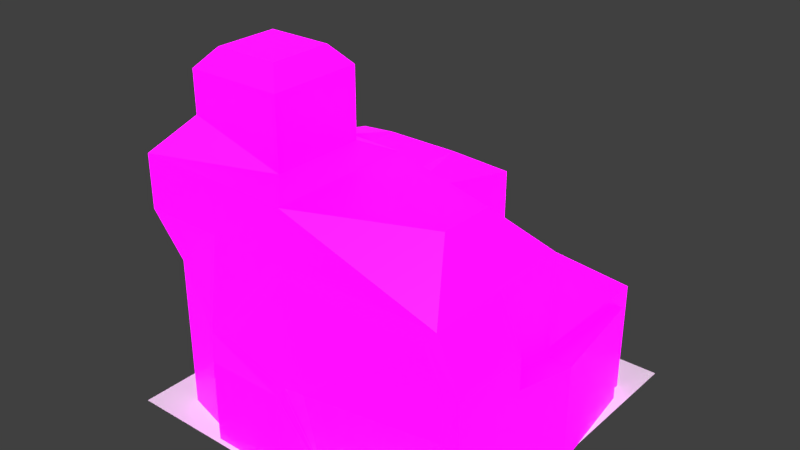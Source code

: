 # Source: Logistics_Hub.blend  (saved by Blender 2.80.75; exported with 4.5.12 LTS)
import bpy
from mathutils import Matrix  # noqa: F401  (used for matrix-valued properties, if any)

bpy.ops.wm.read_factory_settings(use_empty=True)
scene = bpy.context.scene
scene.name = 'Scene'

# ---- collections
col_collection_1 = bpy.data.collections.new('Collection 1'); scene.collection.children.link(col_collection_1)

# ---- images (referenced by path relative to the original .blend; pixels are not part of the script)
import os
ASSET_DIR = os.environ.get("B2B_ASSET_DIR", "")  # directory of the original .blend (textures are referenced by path, not embedded)
HERE = os.path.dirname(os.path.abspath(__file__))  # packed textures are extracted next to this script under _unpacked/

def load_image(name, relpath, width, height, colorspace="sRGB"):
    """Load a texture the original file referenced (path relative to the .blend, or extracted next to this script)."""
    p = next((c for c in (os.path.join(HERE, relpath), os.path.join(ASSET_DIR, relpath)) if relpath and os.path.exists(c)), "")
    if p:
        img = bpy.data.images.load(p, check_existing=True)
        img.name = name
    else:  # same state as the original file: an image datablock whose file is absent (Cycles renders it pink)
        img = bpy.data.images.new(name, width, height)
        img.source = "FILE"
        img.filepath = "//" + (relpath or name)
    img.colorspace_settings.name = colorspace
    return img
img_player_tech_building_pallet_psd = load_image('Player Tech Building Pallet.psd', 'Player Tech Building Pallet.psd', 1024, 1024, 'sRGB')
img_emission_pallet_psd = load_image('Emission Pallet.psd', 'Emission Pallet.psd', 1024, 1024, 'sRGB')

# ---- materials (node trees are filled in below, after node groups)
mat_material = bpy.data.materials.new('Material')
mat_material.use_transparent_shadow = False

# ---- material node trees
mat_material.use_nodes = True; mat_material.node_tree.nodes.clear()
_N = mat_material.node_tree.nodes; _L = mat_material.node_tree.links
n0 = _N.new('ShaderNodeOutputMaterial'); n0.name = 'Material Output'; n0.location = (300, 300)
n1 = _N.new('ShaderNodeBsdfPrincipled'); n1.name = 'Principled BSDF'; n1.location = (10, 300)
n1.distribution = 'GGX'
n1.subsurface_method = 'BURLEY'
n1.inputs[3].default_value = 1.45
n1.inputs[28].default_value = 1.0
n2 = _N.new('ShaderNodeTexImage'); n2.name = 'Image Texture'; n2.location = (-280, 280)
n2.image = img_player_tech_building_pallet_psd
n2.interpolation = 'Closest'
n3 = _N.new('ShaderNodeTexImage'); n3.name = 'Image Texture.001'; n3.location = (-280, -60)
n3.image = img_emission_pallet_psd
n3.interpolation = 'Closest'
_L.new(n1.outputs[0], n0.inputs[0])
_L.new(n2.outputs[0], n1.inputs[0])
_L.new(n3.outputs[0], n1.inputs[27])
n0.is_active_output = True

# ---- world
world_world = bpy.data.worlds.new('World'); scene.world = world_world
world_world.color = (0.05088, 0.05088, 0.05088)
world_world.use_sun_shadow = False
world_world.sun_shadow_jitter_overblur = 0.0
world_world.cycles.sampling_method = 'MANUAL'

# ---- meshes
me_plane = bpy.data.meshes.new('Plane')
me_plane.from_pydata([(-1.297, -1.344, 0.0), (-1.75, 1.46, 0.0), (1.46, 1.234, 0.0), (-1.75, 0.0, 0.0), (0.3186, -1.46, 0.0), (-1.46, -0.73, 1.92), (0.0, 1.46, 0.0), (0.0, 0.0, 1.949), (-1.816, 0.2093, 1.689), (-1.46, -1.46, 1.891), (0.04304, -1.479, 1.793), (1.396, -1.478, 1.793), (0.0, 1.46, 1.63), (-1.088, 1.46, 1.43), (1.46, 0.0, 1.891), (1.46, 0.0, 1.043), (1.46, 1.234, 1.043), (0.0, 1.46, 1.043), (-1.177, -0.2944, 2.69), (-1.177, -1.166, 2.69), (-0.2833, -1.166, 2.436), (1.152, -0.9866, 2.356), (1.152, -0.4734, 2.356), (-0.2833, -0.2944, 2.436), (1.46, -0.73, 1.891), (1.46, 0.0, 0.9453), (1.46, -0.73, 1.121), (1.669, -0.73, 0.0), (1.669, 0.0, 0.0), (1.571, -1.479, 0.9959), (1.57, -1.471, 1.392), (1.669, -1.46, 0.0), (1.669, -0.73, 1.413), (1.669, 0.0, 0.9453), (1.669, -0.73, 1.121), (-1.46, -0.1087, 2.381), (-1.46, -1.46, 2.381), (0.0, -1.46, 2.356), (0.0, -0.1087, 2.356), (-1.179, -0.2944, 3.072), (-1.179, -1.166, 3.072), (-0.2852, -1.166, 3.072), (-0.2852, -0.2944, 3.072), (-1.029, -0.4408, 3.241), (-1.029, -1.019, 3.241), (-0.4353, -1.019, 3.241), (-0.4353, -0.4408, 3.241), (-0.8638, -1.46, 0.0), (0.3186, -1.609, 0.9453), (-0.73, -1.46, 1.891), (-0.6738, -1.481, 1.009), (-0.73, -1.585, 0.0), (0.0, -1.585, 0.0), (-0.6457, -1.585, 0.6885), (-0.08427, -1.585, 0.6885), (1.46, 0.73, 1.043), (0.0, 0.73, 1.043), (0.73, 0.0, 1.043), (0.73, 0.73, 1.043), (0.5736, 0.0, 1.431), (0.0, 0.0, 1.431), (0.0, 0.5158, 1.431), (0.5736, 0.5158, 1.431), (-0.3978, 0.3978, 1.854), (-1.112, 0.3978, 1.856), (-0.3978, 1.062, 1.854), (-1.08, 1.062, 1.851), (1.46, 1.044, 0.0), (1.46, 1.044, 0.9453), (1.533, 1.044, 0.0), (1.533, 1.044, 0.9453), (-0.3722, 1.46, 0.2004), (-1.088, 1.46, 0.2004), (-1.816, 1.251, 1.462), (-0.3722, 1.46, 1.43), (-0.431, 1.45, 0.2722), (-1.029, 1.45, 0.2722), (-0.431, 1.45, 1.358), (-1.029, 1.45, 1.358), (-0.3903, 1.45, 0.2315), (-1.07, 1.45, 0.2315), (-0.3903, 1.45, 1.399), (-1.07, 1.45, 1.399), (-0.4802, 1.514, 0.3616), (-0.9797, 1.514, 0.3616), (-0.4802, 1.514, 1.269), (-0.9797, 1.514, 1.269), (-1.816, 0.2093, 0.9743), (-1.297, -1.344, 0.9453), (-1.46, -1.095, 0.0), (-1.816, 0.2093, 0.4871), (-1.46, -1.095, 1.905), (-1.816, 0.2093, 1.461), (-1.46, -0.365, 1.934), (-1.46, -0.365, 0.0), (-1.297, -1.344, 1.418), (-1.297, -1.344, 0.4726), (-1.46, -0.365, 0.967), (-1.46, -1.095, 0.9525), (-1.46, -0.73, 1.44), (-1.46, -1.095, 1.429), (-1.46, -1.095, 0.4763), (-1.46, -0.365, 0.4835), (-1.46, -0.365, 1.451), (-1.377, -0.4315, 0.0), (-1.377, -0.73, 0.0), (-1.377, -1.028, 0.9101), (-1.377, -0.73, 0.916), (-1.377, -0.73, 0.5236), (-1.377, -0.73, 1.308), (-1.377, -1.028, 0.0), (-1.377, -0.4315, 0.922), (-1.377, -1.028, 1.3), (-1.377, -1.028, 0.5206), (-1.377, -0.4315, 0.5266), (-1.377, -0.4315, 1.317), (-0.6457, -1.585, 0.0), (-0.08427, -1.585, 0.0), (-0.73, -1.585, 0.7728), (0.07256, -1.584, 0.8595), (1.669, -1.46, 1.413), (1.46, -1.46, 1.891), (1.669, -1.46, 0.9453), (0.0, -1.46, 1.891), (0.0, -1.585, 0.7728), (0.3645, -1.49, 0.1487), (-0.8638, -1.46, 0.9453), (1.529, -1.475, 1.384), (1.369, -1.486, 1.752), (1.53, -1.486, 1.017), (0.06087, -1.487, 1.752), (0.3832, -1.505, 0.2098), (0.1027, -1.585, 0.8954), (-0.5955, -1.492, 1.035), (-1.75, 0.0, 0.4871), (-1.75, 0.0, 0.9743), (-1.816, 1.288, 0.0), (-1.816, 0.172, 0.0), (-1.75, 1.46, 1.63), (-1.643, 0.1046, 1.933), (-1.75, 0.0, 1.461), (-0.358, 0.358, 1.854), (-1.102, 0.358, 1.854), (-0.358, 1.102, 1.854), (-1.102, 1.102, 1.854), (-1.75, 0.0, 1.949), (-1.816, 1.251, 0.0), (-1.816, 0.2093, 0.0), (-1.816, 0.172, 0.4871), (-1.816, 0.172, 0.9743), (-1.816, 1.288, 1.492), (-1.816, 0.172, 1.735), (-1.816, 0.172, 1.461)], [], [(26, 25, 14, 24), (20, 19, 36), (12, 138, 144, 143), (14, 38, 22), (36, 35, 5), (146, 147, 90, 87, 92, 8, 73), (103, 93, 145, 140), (116, 117, 54, 53), (74, 71, 79, 81), (2, 6, 17, 16), (16, 68, 67, 2), (16, 17, 56, 58, 55), (20, 23, 42, 41), (37, 21, 22, 38), (121, 24, 14, 22, 21), (7, 145, 35, 38), (9, 49, 123, 37, 36), (24, 121, 120, 32), (26, 24, 32, 34), (127, 48, 129), (122, 34, 32, 120), (31, 27, 34, 122), (27, 28, 33, 34), (25, 26, 34, 33), (16, 55, 68), (131, 129, 48), (19, 18, 35, 36), (20, 36, 37), (23, 20, 37, 38), (35, 23, 38), (42, 39, 43, 46), (18, 19, 40, 39), (23, 18, 39, 42), (19, 20, 41, 40), (44, 45, 46, 43), (40, 41, 45, 44), (41, 42, 46, 45), (39, 40, 44, 43), (102, 97, 135, 134), (88, 126, 95), (123, 121, 37), (132, 131, 48), (126, 123, 49), (133, 132, 48), (126, 47, 51, 118), (23, 35, 18), (57, 58, 62, 59), (57, 15, 55, 58), (60, 59, 62, 61), (7, 60, 61, 56, 17, 12), (58, 56, 61, 62), (14, 15, 57, 59, 60, 7), (64, 63, 65, 66), (145, 7, 141, 142), (64, 66, 139), (14, 7, 38), (21, 37, 121), (128, 48, 127), (67, 68, 70, 69), (25, 33, 70, 68), (33, 28, 69, 70), (68, 55, 15, 25), (72, 71, 6, 1), (74, 13, 138, 12), (71, 74, 12, 6), (13, 72, 1, 138), (78, 77, 85, 86), (72, 13, 82, 80), (13, 74, 81, 82), (71, 72, 80, 79), (76, 75, 79, 80), (75, 77, 81, 79), (77, 78, 82, 81), (78, 76, 80, 82), (83, 84, 86, 85), (75, 76, 84, 83), (76, 78, 86, 84), (77, 75, 83, 85), (145, 144, 138), (141, 7, 143), (7, 12, 143), (100, 99, 109, 112), (100, 91, 5, 99), (102, 94, 104, 114), (88, 95, 100, 98), (96, 0, 47, 126), (99, 103, 115, 109), (0, 96, 101, 89), (96, 88, 98, 101), (94, 102, 134, 3), (89, 101, 113, 110), (98, 100, 112, 106), (97, 103, 140, 135), (99, 5, 93, 103), (113, 106, 107, 108), (106, 112, 109, 107), (110, 113, 108, 105), (105, 108, 114, 104), (108, 107, 111, 114), (107, 109, 115, 111), (101, 98, 106, 113), (103, 97, 111, 115), (97, 102, 114, 111), (9, 91, 100), (100, 95, 9), (9, 95, 49), (96, 126, 88), (126, 49, 95), (116, 53, 118, 51), (53, 54, 124, 118), (54, 117, 52, 124), (128, 130, 48), (4, 31, 122), (124, 52, 4), (133, 48, 130), (126, 118, 124), (11, 30, 120, 121), (30, 29, 122, 120), (10, 11, 121, 123), (29, 125, 4, 122), (125, 119, 124, 4), (50, 10, 123, 126), (119, 50, 126, 124), (128, 127, 30, 11), (127, 129, 29, 30), (130, 128, 11, 10), (129, 131, 125, 29), (131, 132, 119, 125), (133, 130, 10, 50), (132, 133, 50, 119), (149, 148, 134, 135), (150, 151, 145, 138), (151, 152, 140, 145), (136, 150, 138, 1), (148, 137, 3, 134), (152, 149, 135, 140), (35, 145, 93), (5, 91, 36), (91, 9, 36), (35, 93, 5), (63, 64, 142, 141), (65, 63, 141, 143), (66, 65, 143, 144), (64, 139, 145, 142), (139, 66, 144, 145), (87, 90, 148, 149), (73, 8, 151, 150), (8, 92, 152, 151), (146, 73, 150, 136), (90, 147, 137, 148), (92, 87, 149, 152)])
_uv = me_plane.uv_layers.new(name='UVMap')
_uv.uv.foreach_set('vector', [0.0507, 0.7954, 0.0507, 0.7954, 0.0507, 0.7954, 0.0507, 0.7954, 0.8385, 0.7407, 0.7796, 0.7407, 0.7609, 0.7213, 0.7609, 0.7213, 0.7609, 0.7213, 0.7609, 0.7213, 0.7609, 0.7213, 0.1673, 0.8957, 0.09764, 0.8957, 0.1673, 0.8957, 0.02793, 0.826, 0.02793, 0.826, 0.02793, 0.826, 0.0507, 0.7954, 0.0507, 0.7954, 0.0507, 0.7954, 0.0507, 0.7954, 0.0507, 0.7954, 0.0507, 0.7954, 0.0507, 0.7954, 0.0507, 0.7954, 0.0507, 0.7954, 0.0507, 0.7954, 0.0507, 0.7954, 0.151, 0.7576, 0.151, 0.7576, 0.151, 0.7576, 0.151, 0.7576, 0.4641, 0.7664, 0.4641, 0.7664, 0.4641, 0.7664, 0.4641, 0.7664, 0.0507, 0.7954, 0.0507, 0.7954, 0.0507, 0.7954, 0.0507, 0.7954, 0.0507, 0.7954, 0.0507, 0.7954, 0.1691, 0.8546, 0.0507, 0.7954, 0.7609, 0.7213, 0.7609, 0.7213, 0.8572, 0.8656, 0.9053, 0.8656, 0.9534, 0.8656, 0.2325, 0.8164, 0.2325, 0.8738, 0.2325, 0.8738, 0.2325, 0.8164, 0.8572, 0.7213, 0.9534, 0.7213, 0.9534, 0.8175, 0.8572, 0.8175, 0.02793, 0.826, 0.02793, 0.826, 0.02793, 0.826, 0.02793, 0.826, 0.02793, 0.826, 0.09764, 0.8957, 0.02793, 0.8957, 0.02793, 0.8957, 0.09764, 0.8957, 0.02793, 0.826, 0.02793, 0.826, 0.02793, 0.826, 0.02793, 0.826, 0.02793, 0.826, 0.0507, 0.7954, 0.0507, 0.7954, 0.0507, 0.7954, 0.0507, 0.7954, 0.05719, 0.7343, 0.05719, 0.7343, 0.05719, 0.7343, 0.05719, 0.7343, 0.328, 0.7985, 0.328, 0.7985, 0.328, 0.7985, 0.0507, 0.7954, 0.0507, 0.7954, 0.0507, 0.7954, 0.0507, 0.7954, 0.0507, 0.7954, 0.0507, 0.7954, 0.0507, 0.7954, 0.0507, 0.7954, 0.0507, 0.7954, 0.0507, 0.7954, 0.0507, 0.7954, 0.0507, 0.7954, 0.3358, 0.7276, 0.3358, 0.7276, 0.3358, 0.7276, 0.3358, 0.7276, 0.07542, 0.7875, 0.2301, 0.9035, 0.07542, 0.7875, 0.328, 0.7985, 0.328, 0.7985, 0.328, 0.7985, 0.7796, 0.7407, 0.7796, 0.7981, 0.7609, 0.8175, 0.7609, 0.7213, 0.8385, 0.7407, 0.7609, 0.7213, 0.8572, 0.7213, 0.8385, 0.7981, 0.8385, 0.7407, 0.8572, 0.7213, 0.8572, 0.8175, 0.7609, 0.8175, 0.8385, 0.7981, 0.8572, 0.8175, 0.8385, 0.7981, 0.7796, 0.7981, 0.7796, 0.7981, 0.8385, 0.7981, 0.1736, 0.8738, 0.1736, 0.8164, 0.1736, 0.8164, 0.1736, 0.8738, 0.2325, 0.8738, 0.1736, 0.8738, 0.1736, 0.8738, 0.2325, 0.8738, 0.1736, 0.8164, 0.2325, 0.8164, 0.2325, 0.8164, 0.1736, 0.8164, 0.3545, 0.747, 0.4134, 0.747, 0.4134, 0.8044, 0.3545, 0.8044, 0.7796, 0.7407, 0.8385, 0.7407, 0.8385, 0.7407, 0.7796, 0.7407, 0.8385, 0.7407, 0.8385, 0.7981, 0.8385, 0.7981, 0.8385, 0.7407, 0.7796, 0.7981, 0.7796, 0.7407, 0.7796, 0.7407, 0.7796, 0.7981, 0.0507, 0.7954, 0.0507, 0.7954, 0.0507, 0.7954, 0.0507, 0.7954, 0.0507, 0.7954, 0.0507, 0.7954, 0.0507, 0.7954, 0.02793, 0.826, 0.02793, 0.826, 0.09764, 0.826, 0.328, 0.7985, 0.328, 0.7985, 0.328, 0.7985, 0.0507, 0.7954, 0.0507, 0.7954, 0.0507, 0.7954, 0.328, 0.7985, 0.328, 0.7985, 0.328, 0.7985, 0.151, 0.7576, 0.151, 0.7576, 0.151, 0.7576, 0.151, 0.7576, 0.8385, 0.7981, 0.7609, 0.8175, 0.7796, 0.7981, 0.9053, 0.8175, 0.9053, 0.8656, 0.9053, 0.8656, 0.9053, 0.8175, 0.9053, 0.8175, 0.9534, 0.8175, 0.9534, 0.8656, 0.9053, 0.8656, 0.4321, 0.8239, 0.4802, 0.8239, 0.4802, 0.872, 0.4321, 0.872, 0.1213, 0.7594, 0.1213, 0.7594, 0.1213, 0.8075, 0.1213, 0.8075, 0.1213, 0.8556, 0.1213, 0.8556, 0.9053, 0.8656, 0.8572, 0.8656, 0.8572, 0.8656, 0.9053, 0.8656, 0.1853, 0.7984, 0.1853, 0.7984, 0.1533, 0.7984, 0.1533, 0.7984, 0.1213, 0.7984, 0.1213, 0.7984, 0.3358, 0.8297, 0.4269, 0.829, 0.4269, 0.9149, 0.3358, 0.9133, 0.7609, 0.8175, 0.8572, 0.8175, 0.8572, 0.8175, 0.7609, 0.8175, 0.3358, 0.8297, 0.3358, 0.9133, 0.3358, 0.8297, 0.1673, 0.8957, 0.09764, 0.8957, 0.09764, 0.8957, 0.02793, 0.826, 0.09764, 0.826, 0.02793, 0.826, 0.328, 0.7985, 0.328, 0.7985, 0.328, 0.7985, 0.1691, 0.8546, 0.1691, 0.8546, 0.1691, 0.8546, 0.1691, 0.8546, 0.3358, 0.7276, 0.3358, 0.7276, 0.3358, 0.7276, 0.3358, 0.7276, 0.0507, 0.7954, 0.0507, 0.7954, 0.0507, 0.7954, 0.0507, 0.7954, 0.07542, 0.7875, 0.2301, 0.9035, 0.2301, 0.8649, 0.07542, 0.7875, 0.0507, 0.7954, 0.0507, 0.7954, 0.0507, 0.7954, 0.0507, 0.7954, 0.0507, 0.7954, 0.0507, 0.7954, 0.0507, 0.7954, 0.0507, 0.7954, 0.0507, 0.7954, 0.0507, 0.7954, 0.0507, 0.7954, 0.0507, 0.7954, 0.0507, 0.7954, 0.0507, 0.7954, 0.0507, 0.7954, 0.0507, 0.7954, 0.4294, 0.8012, 0.4294, 0.8012, 0.4294, 0.8012, 0.4294, 0.8012, 0.4641, 0.7664, 0.4641, 0.7664, 0.4641, 0.7664, 0.4641, 0.7664, 0.4641, 0.7664, 0.4641, 0.7664, 0.4641, 0.7664, 0.4641, 0.7664, 0.4641, 0.7664, 0.4641, 0.7664, 0.4641, 0.7664, 0.4641, 0.7664, 0.6315, 0.1107, 0.6315, 0.1107, 0.6315, 0.1107, 0.6315, 0.1107, 0.6315, 0.1107, 0.6315, 0.1107, 0.6315, 0.1107, 0.6315, 0.1107, 0.6315, 0.1107, 0.6315, 0.1107, 0.6315, 0.1107, 0.6315, 0.1107, 0.6315, 0.1107, 0.6315, 0.1107, 0.6315, 0.1107, 0.6315, 0.1107, 0.4294, 0.8012, 0.4294, 0.8012, 0.4294, 0.8012, 0.4294, 0.8012, 0.4294, 0.8012, 0.4294, 0.8012, 0.4294, 0.8012, 0.4294, 0.8012, 0.4294, 0.8012, 0.4294, 0.8012, 0.4294, 0.8012, 0.4294, 0.8012, 0.4294, 0.8012, 0.4294, 0.8012, 0.4294, 0.8012, 0.4294, 0.8012, 0.7609, 0.8175, 0.7609, 0.9137, 0.7609, 0.7213, 0.8572, 0.8175, 0.8572, 0.8175, 0.8572, 0.9137, 0.8572, 0.8175, 0.7609, 0.7213, 0.8572, 0.9137, 0.5938, 0.07168, 0.5938, 0.07168, 0.5938, 0.07168, 0.5938, 0.07168, 0.0507, 0.7954, 0.0507, 0.7954, 0.0507, 0.7954, 0.0507, 0.7954, 0.5938, 0.07168, 0.5938, 0.07168, 0.5938, 0.07168, 0.5938, 0.07168, 0.0507, 0.7954, 0.0507, 0.7954, 0.0507, 0.7954, 0.0507, 0.7954, 0.0507, 0.7954, 0.0507, 0.7954, 0.0507, 0.7954, 0.0507, 0.7954, 0.5938, 0.07168, 0.5938, 0.07168, 0.5938, 0.07168, 0.5938, 0.07168, 0.0507, 0.7954, 0.0507, 0.7954, 0.0507, 0.7954, 0.0507, 0.7954, 0.0507, 0.7954, 0.0507, 0.7954, 0.0507, 0.7954, 0.0507, 0.7954, 0.0507, 0.7954, 0.0507, 0.7954, 0.0507, 0.7954, 0.0507, 0.7954, 0.5938, 0.07168, 0.5938, 0.07168, 0.5938, 0.07168, 0.5938, 0.07168, 0.5938, 0.07168, 0.5938, 0.07168, 0.5938, 0.07168, 0.5938, 0.07168, 0.0507, 0.7954, 0.0507, 0.7954, 0.0507, 0.7954, 0.0507, 0.7954, 0.0507, 0.7954, 0.0507, 0.7954, 0.0507, 0.7954, 0.0507, 0.7954, 0.3947, 0.821, 0.3947, 0.821, 0.3947, 0.821, 0.3947, 0.821, 0.3947, 0.821, 0.3947, 0.821, 0.3947, 0.821, 0.3947, 0.821, 0.3947, 0.821, 0.3947, 0.821, 0.3947, 0.821, 0.3947, 0.821, 0.3947, 0.821, 0.3947, 0.821, 0.3947, 0.821, 0.3947, 0.821, 0.3947, 0.821, 0.3947, 0.821, 0.3947, 0.821, 0.3947, 0.821, 0.3947, 0.821, 0.3947, 0.821, 0.3947, 0.821, 0.3947, 0.821, 0.5938, 0.07168, 0.5938, 0.07168, 0.5938, 0.07168, 0.5938, 0.07168, 0.5938, 0.07168, 0.5938, 0.07168, 0.5938, 0.07168, 0.5938, 0.07168, 0.5938, 0.07168, 0.5938, 0.07168, 0.5938, 0.07168, 0.5938, 0.07168, 0.0507, 0.7954, 0.0507, 0.7954, 0.0507, 0.7954, 0.0507, 0.7954, 0.0507, 0.7954, 0.0507, 0.7954, 0.0507, 0.7954, 0.0507, 0.7954, 0.0507, 0.7954, 0.0507, 0.7954, 0.0507, 0.7954, 0.0507, 0.7954, 0.0507, 0.7954, 0.0507, 0.7954, 0.0507, 0.7954, 0.151, 0.7576, 0.151, 0.7576, 0.151, 0.7576, 0.151, 0.7576, 0.151, 0.7576, 0.151, 0.7576, 0.151, 0.7576, 0.151, 0.7576, 0.151, 0.7576, 0.151, 0.7576, 0.151, 0.7576, 0.151, 0.7576, 0.328, 0.7985, 0.328, 0.7985, 0.328, 0.7985, 0.0507, 0.7954, 0.0507, 0.7954, 0.0507, 0.7954, 0.151, 0.7576, 0.151, 0.7576, 0.151, 0.7576, 0.328, 0.7985, 0.328, 0.7985, 0.328, 0.7985, 0.151, 0.7576, 0.151, 0.7576, 0.151, 0.7576, 0.7609, 0.7213, 0.7609, 0.7213, 0.7609, 0.7213, 0.7609, 0.7213, 0.7609, 0.7213, 0.7609, 0.7213, 0.7609, 0.7213, 0.7609, 0.7213, 0.7609, 0.7213, 0.7609, 0.7213, 0.7609, 0.7213, 0.7609, 0.7213, 0.7609, 0.7213, 0.7609, 0.7213, 0.7609, 0.7213, 0.7609, 0.7213, 0.7609, 0.7213, 0.7609, 0.7213, 0.7609, 0.7213, 0.7609, 0.7213, 0.7609, 0.7213, 0.7609, 0.7213, 0.7609, 0.7213, 0.7609, 0.7213, 0.7609, 0.7213, 0.7609, 0.7213, 0.7609, 0.7213, 0.7609, 0.7213, 0.6059, 0.1988, 0.6059, 0.1988, 0.6059, 0.1988, 0.6059, 0.1988, 0.6059, 0.1988, 0.6059, 0.1988, 0.6059, 0.1988, 0.6059, 0.1988, 0.6059, 0.1988, 0.6059, 0.1988, 0.6059, 0.1988, 0.6059, 0.1988, 0.6059, 0.1988, 0.6059, 0.1988, 0.6059, 0.1988, 0.6059, 0.1988, 0.6059, 0.1988, 0.6059, 0.1988, 0.6059, 0.1988, 0.6059, 0.1988, 0.6059, 0.1988, 0.6059, 0.1988, 0.6059, 0.1988, 0.6059, 0.1988, 0.6059, 0.1988, 0.6059, 0.1988, 0.6059, 0.1988, 0.6059, 0.1988, 0.4418, 0.821, 0.4418, 0.821, 0.4418, 0.821, 0.4418, 0.821, 0.4418, 0.821, 0.4418, 0.821, 0.4418, 0.821, 0.4418, 0.821, 0.4418, 0.821, 0.4418, 0.821, 0.4418, 0.821, 0.4418, 0.821, 0.4418, 0.821, 0.4418, 0.821, 0.4418, 0.821, 0.4418, 0.821, 0.4418, 0.821, 0.4418, 0.821, 0.4418, 0.821, 0.4418, 0.821, 0.4418, 0.821, 0.4418, 0.821, 0.4418, 0.821, 0.4418, 0.821, 0.02793, 0.826, 0.02793, 0.826, 0.02793, 0.826, 0.02793, 0.826, 0.02793, 0.826, 0.02793, 0.826, 0.02793, 0.826, 0.02793, 0.826, 0.02793, 0.826, 0.02793, 0.826, 0.02793, 0.826, 0.02793, 0.826, 0.6418, 0.1269, 0.5507, 0.1276, 0.5507, 0.1218, 0.647, 0.1218, 0.6418, 0.2129, 0.6418, 0.1269, 0.647, 0.1218, 0.647, 0.218, 0.5507, 0.2113, 0.6418, 0.2129, 0.647, 0.218, 0.5507, 0.218, 0.5507, 0.1276, 0.5507, 0.1276, 0.5507, 0.1218, 0.5507, 0.1218, 0.5507, 0.1276, 0.5507, 0.2113, 0.5507, 0.218, 0.5507, 0.1218, 0.6079, 0.1027, 0.6079, 0.1027, 0.6079, 0.1027, 0.6079, 0.1027, 0.6079, 0.1027, 0.6079, 0.1027, 0.6079, 0.1027, 0.6079, 0.1027, 0.6079, 0.1027, 0.6079, 0.1027, 0.6079, 0.1027, 0.6079, 0.1027, 0.6079, 0.1027, 0.6079, 0.1027, 0.6079, 0.1027, 0.6079, 0.1027, 0.6079, 0.1027, 0.6079, 0.1027, 0.6079, 0.1027, 0.6079, 0.1027, 0.6079, 0.1027, 0.6079, 0.1027, 0.6079, 0.1027, 0.6079, 0.1027])
me_plane.materials.append(mat_material)
me_plane.use_remesh_preserve_volume = False
me_plane.use_remesh_preserve_attributes = False
me_plane.use_mirror_vertex_groups = False
me_plane.update()
me_plane_001 = bpy.data.meshes.new('Plane.001')
me_plane_001.from_pydata([(-1.0, -1.0, 0.0), (1.0, -1.0, 0.0), (-1.0, 1.0, 0.0), (1.0, 1.0, 0.0)], [], [(0, 1, 3, 2)])
_uv = me_plane_001.uv_layers.new(name='UVMap')
_uv.uv.foreach_set('vector', [0.0, 0.0, 1.0, 0.0, 1.0, 1.0, 0.0, 1.0])
me_plane_001.use_remesh_preserve_volume = False
me_plane_001.use_remesh_preserve_attributes = False
me_plane_001.use_mirror_vertex_groups = False
me_plane_001.update()

# ---- objects
ob_logistics_hub = bpy.data.objects.new('Logistics Hub', me_plane)
ob_plane = bpy.data.objects.new('Plane', me_plane_001)

# ---- transforms, parenting, visibility, modifiers, constraints
ob_logistics_hub.location = (0.0, 0.0, 0.0)
ob_logistics_hub.lineart.crease_threshold = 0.0
ob_plane.location = (0.0, 0.0, 0.0)
ob_plane.scale = (1.632, 1.632, 1.632)
ob_plane.lineart.crease_threshold = 0.0

# ---- collection membership
scene.collection.objects.link(ob_logistics_hub)
scene.collection.objects.link(ob_plane)

# ---- scene / render settings (as saved in the file)
scene.frame_start = 1; scene.frame_end = 250; scene.frame_set(1)
scene.render.engine = 'BLENDER_EEVEE_NEXT'
scene.render.resolution_percentage = 50
scene.render.dither_intensity = 0.0
scene.cycles.use_denoising = False
scene.cycles.samples = 128
scene.cycles.sampling_pattern = 'TABULATED_SOBOL'
scene.cycles.use_adaptive_sampling = False
scene.cycles.use_light_tree = False
scene.cycles.blur_glossy = 0.0
scene.cycles.sample_clamp_indirect = 0.0
scene.view_settings.view_transform = 'Standard'
bpy.context.view_layer.update()

# ---- added for rendering (the .blend has no active camera and no usable light): camera, sun
cam_auto = bpy.data.cameras.new('AutoCamera')
cam_auto.lens = 50.0
cam_auto.sensor_width = 36.0
cam_auto.clip_end = 1000.0
ob_auto_camera = bpy.data.objects.new('AutoCamera', cam_auto)
scene.collection.objects.link(ob_auto_camera)
ob_auto_camera.location = (5.26598, -6.40765, 5.89208)
ob_auto_camera.rotation_euler = (1.09748, -7.21219e-08, 0.694738)
scene.camera = ob_auto_camera
light_auto_sun = bpy.data.lights.new('AutoSun', 'SUN')
light_auto_sun.energy = 3.0
light_auto_sun.angle = 0.0523599
ob_auto_sun = bpy.data.objects.new('AutoSun', light_auto_sun)
scene.collection.objects.link(ob_auto_sun)
ob_auto_sun.rotation_euler = (0.872665, 0.174533, 0.523599)
bpy.context.view_layer.update()
